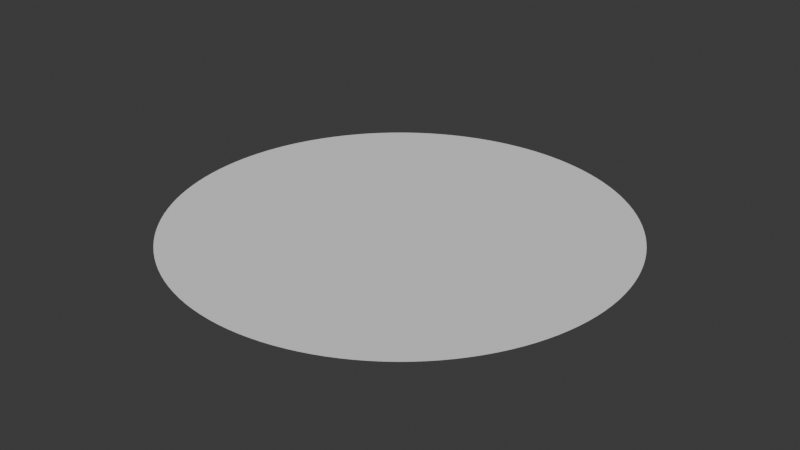 # Source: BoardTile.blend  (saved by Blender 4.4.32; exported with 4.5.12 LTS)
import bpy
from mathutils import Matrix  # noqa: F401  (used for matrix-valued properties, if any)

bpy.ops.wm.read_factory_settings(use_empty=True)
scene = bpy.context.scene
scene.name = 'Scene'

# ---- world
world_world = bpy.data.worlds.new('World'); scene.world = world_world
world_world.use_nodes = True; world_world.node_tree.nodes.clear()
_N = world_world.node_tree.nodes; _L = world_world.node_tree.links
n0 = _N.new('ShaderNodeOutputWorld'); n0.name = 'World Output'; n0.location = (300, 300)
n1 = _N.new('ShaderNodeBackground'); n1.name = 'Background'; n1.location = (10, 300)
n1.inputs[0].default_value = (0.05088, 0.05088, 0.05088, 1.0)
_L.new(n1.outputs[0], n0.inputs[0])
n0.is_active_output = True
world_world.color = (0.05088, 0.05088, 0.05088)
world_world.sun_shadow_jitter_overblur = 0.0

# ---- meshes
me_circle_001 = bpy.data.meshes.new('Circle.001')
me_circle_001.from_pydata([(0.0, 1.0, 0.0), (-0.04907, 0.9988, 0.0), (-0.09802, 0.9952, 0.0), (-0.1467, 0.9892, 0.0), (-0.1951, 0.9808, 0.0), (-0.243, 0.97, 0.0), (-0.2903, 0.9569, 0.0), (-0.3369, 0.9415, 0.0), (-0.3827, 0.9239, 0.0), (-0.4276, 0.904, 0.0), (-0.4714, 0.8819, 0.0), (-0.5141, 0.8577, 0.0), (-0.5556, 0.8315, 0.0), (-0.5957, 0.8032, 0.0), (-0.6344, 0.773, 0.0), (-0.6716, 0.741, 0.0), (-0.7071, 0.7071, 0.0), (-0.741, 0.6716, 0.0), (-0.773, 0.6344, 0.0), (-0.8032, 0.5957, 0.0), (-0.8315, 0.5556, 0.0), (-0.8577, 0.5141, 0.0), (-0.8819, 0.4714, 0.0), (-0.904, 0.4276, 0.0), (-0.9239, 0.3827, 0.0), (-0.9415, 0.3369, 0.0), (-0.9569, 0.2903, 0.0), (-0.97, 0.243, 0.0), (-0.9808, 0.1951, 0.0), (-0.9892, 0.1467, 0.0), (-0.9952, 0.09802, 0.0), (-0.9988, 0.04907, 0.0), (-1.0, 0.0, 0.0), (-0.9988, -0.04907, 0.0), (-0.9952, -0.09802, 0.0), (-0.9892, -0.1467, 0.0), (-0.9808, -0.1951, 0.0), (-0.97, -0.243, 0.0), (-0.9569, -0.2903, 0.0), (-0.9415, -0.3369, 0.0), (-0.9239, -0.3827, 0.0), (-0.904, -0.4276, 0.0), (-0.8819, -0.4714, 0.0), (-0.8577, -0.5141, 0.0), (-0.8315, -0.5556, 0.0), (-0.8032, -0.5957, 0.0), (-0.773, -0.6344, 0.0), (-0.741, -0.6716, 0.0), (-0.7071, -0.7071, 0.0), (-0.6716, -0.741, 0.0), (-0.6344, -0.773, 0.0), (-0.5957, -0.8032, 0.0), (-0.5556, -0.8315, 0.0), (-0.5141, -0.8577, 0.0), (-0.4714, -0.8819, 0.0), (-0.4276, -0.904, 0.0), (-0.3827, -0.9239, 0.0), (-0.3369, -0.9415, 0.0), (-0.2903, -0.9569, 0.0), (-0.243, -0.97, 0.0), (-0.1951, -0.9808, 0.0), (-0.1467, -0.9892, 0.0), (-0.09802, -0.9952, 0.0), (-0.04907, -0.9988, 0.0), (0.0, -1.0, 0.0), (0.04907, -0.9988, 0.0), (0.09802, -0.9952, 0.0), (0.1467, -0.9892, 0.0), (0.1951, -0.9808, 0.0), (0.243, -0.97, 0.0), (0.2903, -0.9569, 0.0), (0.3369, -0.9415, 0.0), (0.3827, -0.9239, 0.0), (0.4276, -0.904, 0.0), (0.4714, -0.8819, 0.0), (0.5141, -0.8577, 0.0), (0.5556, -0.8315, 0.0), (0.5957, -0.8032, 0.0), (0.6344, -0.773, 0.0), (0.6716, -0.741, 0.0), (0.7071, -0.7071, 0.0), (0.741, -0.6716, 0.0), (0.773, -0.6344, 0.0), (0.8032, -0.5957, 0.0), (0.8315, -0.5556, 0.0), (0.8577, -0.5141, 0.0), (0.8819, -0.4714, 0.0), (0.904, -0.4276, 0.0), (0.9239, -0.3827, 0.0), (0.9415, -0.3369, 0.0), (0.9569, -0.2903, 0.0), (0.97, -0.243, 0.0), (0.9808, -0.1951, 0.0), (0.9892, -0.1467, 0.0), (0.9952, -0.09802, 0.0), (0.9988, -0.04907, 0.0), (1.0, 0.0, 0.0), (0.9988, 0.04907, 0.0), (0.9952, 0.09802, 0.0), (0.9892, 0.1467, 0.0), (0.9808, 0.1951, 0.0), (0.97, 0.243, 0.0), (0.9569, 0.2903, 0.0), (0.9415, 0.3369, 0.0), (0.9239, 0.3827, 0.0), (0.904, 0.4276, 0.0), (0.8819, 0.4714, 0.0), (0.8577, 0.5141, 0.0), (0.8315, 0.5556, 0.0), (0.8032, 0.5957, 0.0), (0.773, 0.6344, 0.0), (0.741, 0.6716, 0.0), (0.7071, 0.7071, 0.0), (0.6716, 0.741, 0.0), (0.6344, 0.773, 0.0), (0.5957, 0.8032, 0.0), (0.5556, 0.8315, 0.0), (0.5141, 0.8577, 0.0), (0.4714, 0.8819, 0.0), (0.4276, 0.904, 0.0), (0.3827, 0.9239, 0.0), (0.3369, 0.9415, 0.0), (0.2903, 0.9569, 0.0), (0.243, 0.97, 0.0), (0.1951, 0.9808, 0.0), (0.1467, 0.9892, 0.0), (0.09802, 0.9952, 0.0), (0.04907, 0.9988, 0.0)], [], [(0, 1, 2, 3, 4, 5, 6, 7, 8, 9, 10, 11, 12, 13, 14, 15, 16, 17, 18, 19, 20, 21, 22, 23, 24, 25, 26, 27, 28, 29, 30, 31, 32, 33, 34, 35, 36, 37, 38, 39, 40, 41, 42, 43, 44, 45, 46, 47, 48, 49, 50, 51, 52, 53, 54, 55, 56, 57, 58, 59, 60, 61, 62, 63, 64, 65, 66, 67, 68, 69, 70, 71, 72, 73, 74, 75, 76, 77, 78, 79, 80, 81, 82, 83, 84, 85, 86, 87, 88, 89, 90, 91, 92, 93, 94, 95, 96, 97, 98, 99, 100, 101, 102, 103, 104, 105, 106, 107, 108, 109, 110, 111, 112, 113, 114, 115, 116, 117, 118, 119, 120, 121, 122, 123, 124, 125, 126, 127)])
_uv = me_circle_001.uv_layers.new(name='UVMap')
_uv.uv.foreach_set('vector', [0.5, 1.0, 0.4755, 0.9994, 0.451, 0.9976, 0.4266, 0.9946, 0.4025, 0.9904, 0.3785, 0.985, 0.3549, 0.9785, 0.3316, 0.9708, 0.3087, 0.9619, 0.2862, 0.952, 0.2643, 0.941, 0.2429, 0.9289, 0.2222, 0.9157, 0.2022, 0.9016, 0.1828, 0.8865, 0.1642, 0.8705, 0.1464, 0.8536, 0.1295, 0.8358, 0.1135, 0.8172, 0.0984, 0.7978, 0.08427, 0.7778, 0.07114, 0.7571, 0.05904, 0.7357, 0.04801, 0.7138, 0.03806, 0.6913, 0.02923, 0.6684, 0.02153, 0.6451, 0.01498, 0.6215, 0.009607, 0.5975, 0.005412, 0.5734, 0.002408, 0.549, 0.0006023, 0.5245, 0.0, 0.5, 0.0006023, 0.4755, 0.002408, 0.451, 0.005412, 0.4266, 0.009607, 0.4025, 0.01498, 0.3785, 0.02153, 0.3549, 0.02923, 0.3316, 0.03806, 0.3087, 0.04801, 0.2862, 0.05904, 0.2643, 0.07114, 0.2429, 0.08427, 0.2222, 0.0984, 0.2022, 0.1135, 0.1828, 0.1295, 0.1642, 0.1464, 0.1464, 0.1642, 0.1295, 0.1828, 0.1135, 0.2022, 0.0984, 0.2222, 0.08427, 0.2429, 0.07114, 0.2643, 0.05904, 0.2862, 0.04801, 0.3087, 0.03806, 0.3316, 0.02923, 0.3549, 0.02153, 0.3785, 0.01498, 0.4025, 0.009607, 0.4266, 0.005412, 0.451, 0.002408, 0.4755, 0.0006023, 0.5, 0.0, 0.5245, 0.0006023, 0.549, 0.002408, 0.5734, 0.005412, 0.5975, 0.009607, 0.6215, 0.01498, 0.6451, 0.02153, 0.6684, 0.02923, 0.6913, 0.03806, 0.7138, 0.04801, 0.7357, 0.05904, 0.7571, 0.07114, 0.7778, 0.08427, 0.7978, 0.0984, 0.8172, 0.1135, 0.8358, 0.1295, 0.8536, 0.1464, 0.8705, 0.1642, 0.8865, 0.1828, 0.9016, 0.2022, 0.9157, 0.2222, 0.9289, 0.2429, 0.941, 0.2643, 0.952, 0.2862, 0.9619, 0.3087, 0.9708, 0.3316, 0.9785, 0.3549, 0.985, 0.3785, 0.9904, 0.4025, 0.9946, 0.4266, 0.9976, 0.451, 0.9994, 0.4755, 1.0, 0.5, 0.9994, 0.5245, 0.9976, 0.549, 0.9946, 0.5734, 0.9904, 0.5975, 0.985, 0.6215, 0.9785, 0.6451, 0.9708, 0.6684, 0.9619, 0.6913, 0.952, 0.7138, 0.941, 0.7357, 0.9289, 0.7571, 0.9157, 0.7778, 0.9016, 0.7978, 0.8865, 0.8172, 0.8705, 0.8358, 0.8536, 0.8536, 0.8358, 0.8705, 0.8172, 0.8865, 0.7978, 0.9016, 0.7778, 0.9157, 0.7571, 0.9289, 0.7357, 0.941, 0.7138, 0.952, 0.6913, 0.9619, 0.6684, 0.9708, 0.6451, 0.9785, 0.6215, 0.985, 0.5975, 0.9904, 0.5734, 0.9946, 0.549, 0.9976, 0.5245, 0.9994])
me_circle_001.update()

# ---- objects
ob_circle = bpy.data.objects.new('Circle', me_circle_001)

# ---- transforms, parenting, visibility, modifiers, constraints
ob_circle.location = (0.0, 0.0, 0.0)

# ---- collection membership
scene.collection.objects.link(ob_circle)

# ---- scene / render settings (as saved in the file)
scene.frame_start = 1; scene.frame_end = 250; scene.frame_set(1)
scene.render.engine = 'BLENDER_EEVEE_NEXT'
bpy.context.view_layer.update()

# ---- added for rendering (the .blend has no active camera and no usable light): camera, sun
cam_auto = bpy.data.cameras.new('AutoCamera')
cam_auto.lens = 50.0
cam_auto.sensor_width = 36.0
cam_auto.clip_end = 1000.0
ob_auto_camera = bpy.data.objects.new('AutoCamera', cam_auto)
scene.collection.objects.link(ob_auto_camera)
ob_auto_camera.location = (2.61693, -3.14032, 2.09354)
ob_auto_camera.rotation_euler = (1.09748, -7.21219e-08, 0.694738)
scene.camera = ob_auto_camera
light_auto_sun = bpy.data.lights.new('AutoSun', 'SUN')
light_auto_sun.energy = 3.0
light_auto_sun.angle = 0.0523599
ob_auto_sun = bpy.data.objects.new('AutoSun', light_auto_sun)
scene.collection.objects.link(ob_auto_sun)
ob_auto_sun.rotation_euler = (0.872665, 0.174533, 0.523599)
bpy.context.view_layer.update()
